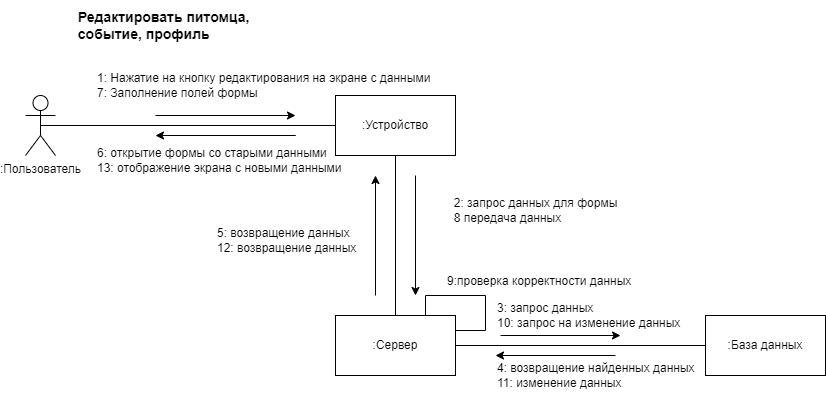

The diagram above was exported from draw.io. Its source (the exported page's mxGraphModel, read from the mxfile embedded in the PNG):
<mxGraphModel dx="1748" dy="602" grid="1" gridSize="10" guides="1" tooltips="1" connect="1" arrows="1" fold="1" page="1" pageScale="1" pageWidth="1169" pageHeight="827" math="0" shadow="0">
  <root>
    <mxCell id="0" />
    <mxCell id="1" parent="0" />
    <mxCell id="m95ouYhTCI9ZxstgU_6v-1" value=":Пользователь" style="shape=umlActor;verticalLabelPosition=bottom;verticalAlign=top;html=1;outlineConnect=0;" parent="1" vertex="1">
      <mxGeometry x="10" y="170" width="30" height="60" as="geometry" />
    </mxCell>
    <mxCell id="m95ouYhTCI9ZxstgU_6v-2" value=":Устройство" style="rounded=0;whiteSpace=wrap;html=1;" parent="1" vertex="1">
      <mxGeometry x="320" y="170" width="120" height="60" as="geometry" />
    </mxCell>
    <mxCell id="m95ouYhTCI9ZxstgU_6v-3" value=":Сервер" style="rounded=0;whiteSpace=wrap;html=1;" parent="1" vertex="1">
      <mxGeometry x="320" y="390" width="120" height="60" as="geometry" />
    </mxCell>
    <mxCell id="m95ouYhTCI9ZxstgU_6v-4" value=":База данных" style="rounded=0;whiteSpace=wrap;html=1;" parent="1" vertex="1">
      <mxGeometry x="690" y="390" width="120" height="60" as="geometry" />
    </mxCell>
    <mxCell id="m95ouYhTCI9ZxstgU_6v-6" value="" style="endArrow=none;html=1;rounded=0;entryX=0;entryY=0.5;entryDx=0;entryDy=0;exitX=0.5;exitY=0.5;exitDx=0;exitDy=0;exitPerimeter=0;" parent="1" source="m95ouYhTCI9ZxstgU_6v-1" target="m95ouYhTCI9ZxstgU_6v-2" edge="1">
      <mxGeometry width="50" height="50" relative="1" as="geometry">
        <mxPoint x="310" y="390" as="sourcePoint" />
        <mxPoint x="360" y="340" as="targetPoint" />
      </mxGeometry>
    </mxCell>
    <mxCell id="m95ouYhTCI9ZxstgU_6v-8" value="" style="endArrow=classic;html=1;rounded=0;" parent="1" edge="1">
      <mxGeometry x="0.2" y="-42" width="50" height="50" relative="1" as="geometry">
        <mxPoint x="140" y="190" as="sourcePoint" />
        <mxPoint x="280" y="190" as="targetPoint" />
        <mxPoint as="offset" />
      </mxGeometry>
    </mxCell>
    <mxCell id="m95ouYhTCI9ZxstgU_6v-10" value="" style="endArrow=classic;html=1;rounded=0;" parent="1" edge="1">
      <mxGeometry x="0.2" y="-42" width="50" height="50" relative="1" as="geometry">
        <mxPoint x="200" y="210" as="sourcePoint" />
        <mxPoint x="140" y="210" as="targetPoint" />
        <mxPoint as="offset" />
        <Array as="points">
          <mxPoint x="280" y="210" />
        </Array>
      </mxGeometry>
    </mxCell>
    <mxCell id="m95ouYhTCI9ZxstgU_6v-12" value="" style="endArrow=none;html=1;rounded=0;entryX=0.5;entryY=1;entryDx=0;entryDy=0;" parent="1" source="m95ouYhTCI9ZxstgU_6v-3" target="m95ouYhTCI9ZxstgU_6v-2" edge="1">
      <mxGeometry width="50" height="50" relative="1" as="geometry">
        <mxPoint x="335" y="310" as="sourcePoint" />
        <mxPoint x="385" y="260" as="targetPoint" />
      </mxGeometry>
    </mxCell>
    <mxCell id="m95ouYhTCI9ZxstgU_6v-13" value="" style="endArrow=none;html=1;rounded=0;exitX=1;exitY=0.5;exitDx=0;exitDy=0;" parent="1" source="m95ouYhTCI9ZxstgU_6v-3" target="m95ouYhTCI9ZxstgU_6v-4" edge="1">
      <mxGeometry width="50" height="50" relative="1" as="geometry">
        <mxPoint x="310" y="390" as="sourcePoint" />
        <mxPoint x="360" y="340" as="targetPoint" />
      </mxGeometry>
    </mxCell>
    <mxCell id="m95ouYhTCI9ZxstgU_6v-14" value="" style="endArrow=classic;html=1;rounded=0;" parent="1" edge="1">
      <mxGeometry width="50" height="50" relative="1" as="geometry">
        <mxPoint x="400" y="250" as="sourcePoint" />
        <mxPoint x="400" y="370" as="targetPoint" />
      </mxGeometry>
    </mxCell>
    <mxCell id="m95ouYhTCI9ZxstgU_6v-15" value="" style="endArrow=classic;html=1;rounded=0;" parent="1" edge="1">
      <mxGeometry x="0.3333" y="-50" width="50" height="50" relative="1" as="geometry">
        <mxPoint x="360" y="370" as="sourcePoint" />
        <mxPoint x="360" y="250" as="targetPoint" />
        <mxPoint as="offset" />
      </mxGeometry>
    </mxCell>
    <mxCell id="m95ouYhTCI9ZxstgU_6v-16" value="" style="endArrow=classic;html=1;rounded=0;" parent="1" edge="1">
      <mxGeometry width="50" height="50" relative="1" as="geometry">
        <mxPoint x="485" y="410" as="sourcePoint" />
        <mxPoint x="605" y="410" as="targetPoint" />
      </mxGeometry>
    </mxCell>
    <mxCell id="m95ouYhTCI9ZxstgU_6v-17" value="" style="endArrow=classic;html=1;rounded=0;" parent="1" edge="1">
      <mxGeometry width="50" height="50" relative="1" as="geometry">
        <mxPoint x="600" y="430" as="sourcePoint" />
        <mxPoint x="480" y="430" as="targetPoint" />
      </mxGeometry>
    </mxCell>
    <mxCell id="m95ouYhTCI9ZxstgU_6v-18" value="1: Нажатие на кнопку редактирования на экране с данными&lt;br&gt;7: Заполнение полей формы" style="text;html=1;align=left;verticalAlign=middle;resizable=0;points=[];autosize=1;strokeColor=none;fillColor=none;" parent="1" vertex="1">
      <mxGeometry x="80" y="140" width="360" height="40" as="geometry" />
    </mxCell>
    <mxCell id="m95ouYhTCI9ZxstgU_6v-19" value="6: открытие формы со старыми данными&lt;br&gt;13: отображение экрана с новыми данными" style="text;html=1;align=left;verticalAlign=middle;resizable=0;points=[];autosize=1;strokeColor=none;fillColor=none;" parent="1" vertex="1">
      <mxGeometry x="80" y="215" width="270" height="40" as="geometry" />
    </mxCell>
    <mxCell id="m95ouYhTCI9ZxstgU_6v-22" value="2: запрос данных для формы&lt;br&gt;&lt;div style=&quot;text-align: left;&quot;&gt;&lt;span style=&quot;background-color: initial;&quot;&gt;8 передача данных&lt;/span&gt;&lt;/div&gt;" style="text;html=1;align=center;verticalAlign=middle;resizable=0;points=[];autosize=1;strokeColor=none;fillColor=none;" parent="1" vertex="1">
      <mxGeometry x="425" y="265" width="190" height="40" as="geometry" />
    </mxCell>
    <mxCell id="m95ouYhTCI9ZxstgU_6v-23" value="3: запрос данных&lt;br&gt;10: запрос на изменение данных" style="text;html=1;align=left;verticalAlign=middle;resizable=0;points=[];autosize=1;strokeColor=none;fillColor=none;" parent="1" vertex="1">
      <mxGeometry x="480" y="370" width="210" height="40" as="geometry" />
    </mxCell>
    <mxCell id="m95ouYhTCI9ZxstgU_6v-24" value="4: возвращение найденных данных&lt;br&gt;11: изменение данных" style="text;html=1;align=left;verticalAlign=middle;resizable=0;points=[];autosize=1;strokeColor=none;fillColor=none;" parent="1" vertex="1">
      <mxGeometry x="480" y="430" width="220" height="40" as="geometry" />
    </mxCell>
    <mxCell id="m95ouYhTCI9ZxstgU_6v-25" value="5: возвращение данных&lt;br&gt;12: возвращение данных" style="text;html=1;align=left;verticalAlign=middle;resizable=0;points=[];autosize=1;strokeColor=none;fillColor=none;" parent="1" vertex="1">
      <mxGeometry x="200" y="295" width="160" height="40" as="geometry" />
    </mxCell>
    <mxCell id="m95ouYhTCI9ZxstgU_6v-31" value="&lt;div style=&quot;text-align: left;&quot;&gt;&lt;b style=&quot;font-size: 14px; background-color: initial;&quot;&gt;Редактировать питомца,&lt;/b&gt;&lt;b style=&quot;font-size: 14px; background-color: initial;&quot;&gt;&amp;nbsp;&lt;/b&gt;&lt;/div&gt;&lt;div style=&quot;text-align: left;&quot;&gt;&lt;b style=&quot;font-size: 14px; background-color: initial;&quot;&gt;событие,&amp;nbsp;&lt;/b&gt;&lt;b style=&quot;font-size: 14px; background-color: initial;&quot;&gt;профиль&lt;/b&gt;&lt;/div&gt;" style="text;html=1;align=center;verticalAlign=middle;resizable=0;points=[];autosize=1;strokeColor=none;fillColor=none;" parent="1" vertex="1">
      <mxGeometry x="50" y="75" width="200" height="50" as="geometry" />
    </mxCell>
    <mxCell id="TkI6ynQIIjZnOKrWrYle-2" value="" style="endArrow=none;html=1;rounded=0;fontSize=14;entryX=0.75;entryY=0;entryDx=0;entryDy=0;exitX=1;exitY=0.25;exitDx=0;exitDy=0;" edge="1" parent="1" source="m95ouYhTCI9ZxstgU_6v-3" target="m95ouYhTCI9ZxstgU_6v-3">
      <mxGeometry width="50" height="50" relative="1" as="geometry">
        <mxPoint x="340" y="290" as="sourcePoint" />
        <mxPoint x="390" y="240" as="targetPoint" />
        <Array as="points">
          <mxPoint x="470" y="405" />
          <mxPoint x="470" y="370" />
          <mxPoint x="410" y="370" />
        </Array>
      </mxGeometry>
    </mxCell>
    <mxCell id="TkI6ynQIIjZnOKrWrYle-5" value="&lt;font style=&quot;font-size: 12px;&quot;&gt;9:проверка корректности данных&lt;/font&gt;" style="text;html=1;align=left;verticalAlign=middle;resizable=0;points=[];autosize=1;strokeColor=none;fillColor=none;fontSize=14;" vertex="1" parent="1">
      <mxGeometry x="430" y="340" width="210" height="30" as="geometry" />
    </mxCell>
  </root>
</mxGraphModel>